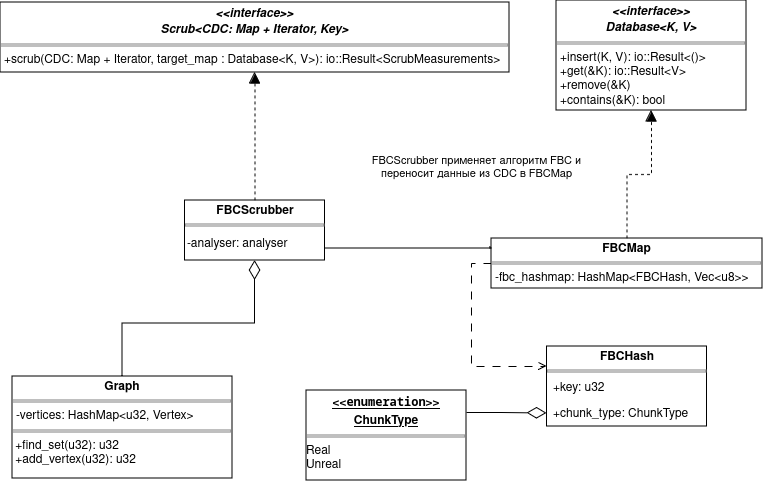

The diagram above was exported from draw.io. Its source (the exported page's mxGraphModel, read from the mxfile embedded in the PNG):
<mxGraphModel dx="1434" dy="673" grid="0" gridSize="10" guides="1" tooltips="1" connect="1" arrows="1" fold="1" page="1" pageScale="1" pageWidth="827" pageHeight="1169" background="none" math="0" shadow="0">
  <root>
    <mxCell id="0" />
    <mxCell id="1" parent="0" />
    <mxCell id="LFI_eYbAQJ-KAsakueRp-11" value="&lt;p style=&quot;margin:0px;margin-top:4px;text-align:center;&quot;&gt;&lt;b&gt;&lt;i&gt;&amp;lt;&amp;lt;interface&amp;gt;&amp;gt;&lt;br&gt;Database&amp;lt;K, V&amp;gt;&lt;/i&gt;&lt;/b&gt;&lt;br&gt;&lt;/p&gt;&lt;hr size=&quot;1&quot; style=&quot;border-style:solid;&quot;&gt;&lt;p style=&quot;margin:0px;margin-left:4px;&quot;&gt;+insert(K, V): io::Result&amp;lt;()&amp;gt;&lt;br&gt;+get(&amp;amp;K): io::Result&amp;lt;V&amp;gt;&lt;br&gt;+remove(&amp;amp;K)&lt;br&gt;+contains(&amp;amp;K): bool&lt;br&gt;&lt;/p&gt;" style="verticalAlign=top;align=left;overflow=fill;html=1;whiteSpace=wrap;" parent="1" vertex="1">
      <mxGeometry x="605" y="180" width="190" height="110" as="geometry" />
    </mxCell>
    <mxCell id="LFI_eYbAQJ-KAsakueRp-12" value="&lt;p style=&quot;margin:0px;margin-top:4px;text-align:center;&quot;&gt;&lt;i&gt;&lt;b&gt;&amp;lt;&amp;lt;interface&amp;gt;&amp;gt;&lt;br&gt;Scrub&amp;lt;CDC: Map + Iterator, Key&amp;gt;&lt;/b&gt;&lt;/i&gt;&lt;br&gt;&lt;/p&gt;&lt;hr size=&quot;1&quot; style=&quot;border-style:solid;&quot;&gt;&lt;p style=&quot;margin:0px;margin-left:4px;&quot;&gt;+scrub(CDC: Map + Iterator, target_map : Database&amp;lt;K, V&amp;gt;): io::Result&amp;lt;ScrubMeasurements&amp;gt;&lt;/p&gt;" style="verticalAlign=top;align=left;overflow=fill;html=1;whiteSpace=wrap;" parent="1" vertex="1">
      <mxGeometry x="49" y="182" width="509" height="70" as="geometry" />
    </mxCell>
    <mxCell id="LFI_eYbAQJ-KAsakueRp-36" style="edgeStyle=orthogonalEdgeStyle;rounded=0;orthogonalLoop=1;jettySize=auto;html=1;exitX=0.5;exitY=0;exitDx=0;exitDy=0;entryX=0.5;entryY=1;entryDx=0;entryDy=0;dashed=1;endArrow=block;endFill=1;endSize=9;" parent="1" source="Wxb9-GUtLCRzflQAM_uP-9" target="LFI_eYbAQJ-KAsakueRp-12" edge="1">
      <mxGeometry relative="1" as="geometry" />
    </mxCell>
    <mxCell id="LFI_eYbAQJ-KAsakueRp-39" style="edgeStyle=orthogonalEdgeStyle;rounded=0;orthogonalLoop=1;jettySize=auto;html=1;exitX=0.5;exitY=0;exitDx=0;exitDy=0;entryX=0.5;entryY=1;entryDx=0;entryDy=0;endArrow=diamondThin;endFill=0;endSize=17;" parent="1" source="LFI_eYbAQJ-KAsakueRp-27" target="Wxb9-GUtLCRzflQAM_uP-11" edge="1">
      <mxGeometry relative="1" as="geometry" />
    </mxCell>
    <mxCell id="LFI_eYbAQJ-KAsakueRp-27" value="&lt;p style=&quot;margin:0px;margin-top:4px;text-align:center;&quot;&gt;&lt;b&gt;Graph&lt;/b&gt;&lt;/p&gt;&lt;hr size=&quot;1&quot; style=&quot;border-style:solid;&quot;&gt;&lt;p style=&quot;margin:0px;margin-left:4px;&quot;&gt;-vertices: HashMap&amp;lt;u32, Vertex&amp;gt;&lt;/p&gt;&lt;hr size=&quot;1&quot; style=&quot;border-style:solid;&quot;&gt;&lt;div&gt;&amp;nbsp;+find_set(u32): u32&lt;/div&gt;&lt;div&gt;&amp;nbsp;+add_vertex(u32): u32&lt;br&gt;&lt;/div&gt;&lt;div&gt;&lt;br&gt;&lt;/div&gt;" style="verticalAlign=top;align=left;overflow=fill;html=1;whiteSpace=wrap;" parent="1" vertex="1">
      <mxGeometry x="61" y="556" width="220" height="102" as="geometry" />
    </mxCell>
    <mxCell id="LFI_eYbAQJ-KAsakueRp-35" style="edgeStyle=orthogonalEdgeStyle;rounded=0;orthogonalLoop=1;jettySize=auto;html=1;exitX=-0.004;exitY=0.156;exitDx=0;exitDy=0;exitPerimeter=0;endArrow=none;endFill=0;entryX=1;entryY=0.25;entryDx=0;entryDy=0;" parent="1" source="LFI_eYbAQJ-KAsakueRp-28" target="Wxb9-GUtLCRzflQAM_uP-9" edge="1">
      <mxGeometry relative="1" as="geometry">
        <mxPoint x="531" y="358" as="targetPoint" />
        <Array as="points">
          <mxPoint x="672" y="428" />
          <mxPoint x="241" y="428" />
        </Array>
      </mxGeometry>
    </mxCell>
    <mxCell id="LFI_eYbAQJ-KAsakueRp-42" value="FBCScrubber применяет алгоритм FBC и&lt;br&gt;переносит данные из CDC в FBCMap" style="edgeLabel;html=1;align=center;verticalAlign=middle;resizable=0;points=[];" parent="LFI_eYbAQJ-KAsakueRp-35" vertex="1" connectable="0">
      <mxGeometry x="0.0006" y="-4" relative="1" as="geometry">
        <mxPoint x="-49" y="-78" as="offset" />
      </mxGeometry>
    </mxCell>
    <mxCell id="LFI_eYbAQJ-KAsakueRp-37" style="edgeStyle=orthogonalEdgeStyle;rounded=0;orthogonalLoop=1;jettySize=auto;html=1;exitX=0.5;exitY=0;exitDx=0;exitDy=0;entryX=0.5;entryY=1;entryDx=0;entryDy=0;dashed=1;endArrow=block;endFill=1;endSize=9;" parent="1" source="LFI_eYbAQJ-KAsakueRp-28" target="LFI_eYbAQJ-KAsakueRp-11" edge="1">
      <mxGeometry relative="1" as="geometry" />
    </mxCell>
    <mxCell id="LFI_eYbAQJ-KAsakueRp-38" style="edgeStyle=orthogonalEdgeStyle;rounded=0;orthogonalLoop=1;jettySize=auto;html=1;exitX=0;exitY=0.5;exitDx=0;exitDy=0;entryX=0;entryY=0.25;entryDx=0;entryDy=0;dashed=1;dashPattern=8 8;endArrow=open;endFill=0;" parent="1" source="LFI_eYbAQJ-KAsakueRp-28" target="Wxb9-GUtLCRzflQAM_uP-1" edge="1">
      <mxGeometry relative="1" as="geometry" />
    </mxCell>
    <mxCell id="LFI_eYbAQJ-KAsakueRp-28" value="&lt;p style=&quot;margin:0px;margin-top:4px;text-align:center;&quot;&gt;&lt;b&gt;FBCMap&lt;/b&gt;&lt;/p&gt;&lt;hr size=&quot;1&quot; style=&quot;border-style:solid;&quot;&gt;&lt;p style=&quot;margin:0px;margin-left:4px;&quot;&gt;-fbc_hashmap: HashMap&amp;lt;FBCHash, Vec&amp;lt;u8&amp;gt;&amp;gt;&lt;/p&gt;&lt;hr size=&quot;1&quot; style=&quot;border-style:solid;&quot;&gt;" style="verticalAlign=top;align=left;overflow=fill;html=1;whiteSpace=wrap;" parent="1" vertex="1">
      <mxGeometry x="540" y="418" width="271" height="50" as="geometry" />
    </mxCell>
    <mxCell id="zrJBvI15UAHP1E0Sow14-6" style="edgeStyle=orthogonalEdgeStyle;rounded=0;orthogonalLoop=1;jettySize=auto;html=1;exitX=1;exitY=0.25;exitDx=0;exitDy=0;entryX=0;entryY=0.5;entryDx=0;entryDy=0;endArrow=diamondThin;endFill=0;endSize=17;" parent="1" source="zrJBvI15UAHP1E0Sow14-5" target="Wxb9-GUtLCRzflQAM_uP-6" edge="1">
      <mxGeometry relative="1" as="geometry" />
    </mxCell>
    <mxCell id="zrJBvI15UAHP1E0Sow14-5" value="&lt;p style=&quot;margin:0px;margin-top:4px;text-align:center;text-decoration:underline;&quot;&gt;&lt;b&gt;&amp;lt;&amp;lt;&lt;code class=&quot;Article-Code&quot;&gt;&lt;span class=&quot;Article-Text&quot;&gt;enumeration&lt;/span&gt;&lt;/code&gt;&amp;gt;&amp;gt;&lt;/b&gt;&lt;/p&gt;&lt;p style=&quot;margin:0px;margin-top:4px;text-align:center;text-decoration:underline;&quot;&gt;&lt;b&gt;ChunkType&lt;/b&gt;&lt;br&gt;&lt;/p&gt;&lt;hr size=&quot;1&quot; style=&quot;border-style:solid;&quot;&gt;&lt;div&gt;Real&lt;/div&gt;&lt;div&gt;Unreal&lt;br&gt;&lt;/div&gt;" style="verticalAlign=top;align=left;overflow=fill;html=1;whiteSpace=wrap;" parent="1" vertex="1">
      <mxGeometry x="355" y="570" width="160" height="90" as="geometry" />
    </mxCell>
    <mxCell id="Wxb9-GUtLCRzflQAM_uP-8" value="" style="group" parent="1" vertex="1" connectable="0">
      <mxGeometry x="595.5" y="526" width="160" height="80" as="geometry" />
    </mxCell>
    <mxCell id="Wxb9-GUtLCRzflQAM_uP-1" value="&lt;p style=&quot;margin:0px;margin-top:4px;text-align:center;&quot;&gt;&lt;b&gt;FBCHash&lt;/b&gt;&lt;/p&gt;&lt;hr size=&quot;1&quot; style=&quot;border-style:solid;&quot;&gt;&lt;div style=&quot;height:2px;&quot;&gt;&lt;/div&gt;" style="verticalAlign=top;align=left;overflow=fill;html=1;whiteSpace=wrap;" parent="Wxb9-GUtLCRzflQAM_uP-8" vertex="1">
      <mxGeometry width="160" height="80" as="geometry" />
    </mxCell>
    <mxCell id="Wxb9-GUtLCRzflQAM_uP-2" value="+key: u32" style="text;strokeColor=none;fillColor=none;align=left;verticalAlign=top;spacingLeft=4;spacingRight=4;overflow=hidden;rotatable=0;points=[[0,0.5],[1,0.5]];portConstraint=eastwest;whiteSpace=wrap;html=1;" parent="Wxb9-GUtLCRzflQAM_uP-8" vertex="1">
      <mxGeometry y="28" width="160" height="26" as="geometry" />
    </mxCell>
    <mxCell id="Wxb9-GUtLCRzflQAM_uP-6" value="&lt;div&gt;+chunk_type: ChunkType&lt;br&gt;&lt;/div&gt;" style="text;strokeColor=none;fillColor=none;align=left;verticalAlign=top;spacingLeft=4;spacingRight=4;overflow=hidden;rotatable=0;points=[[0,0.5],[1,0.5]];portConstraint=eastwest;whiteSpace=wrap;html=1;" parent="Wxb9-GUtLCRzflQAM_uP-8" vertex="1">
      <mxGeometry y="54" width="160" height="26" as="geometry" />
    </mxCell>
    <mxCell id="Wxb9-GUtLCRzflQAM_uP-12" value="" style="group" parent="1" vertex="1" connectable="0">
      <mxGeometry x="233.5" y="380" width="140" height="60" as="geometry" />
    </mxCell>
    <mxCell id="Wxb9-GUtLCRzflQAM_uP-9" value="&lt;p style=&quot;margin:0px;margin-top:4px;text-align:center;&quot;&gt;&lt;b&gt;FBCScrubber&lt;/b&gt;&lt;/p&gt;&lt;hr size=&quot;1&quot; style=&quot;border-style:solid;&quot;&gt;&lt;div style=&quot;height:2px;&quot;&gt;&lt;/div&gt;" style="verticalAlign=top;align=left;overflow=fill;html=1;whiteSpace=wrap;" parent="Wxb9-GUtLCRzflQAM_uP-12" vertex="1">
      <mxGeometry width="140" height="60" as="geometry" />
    </mxCell>
    <mxCell id="Wxb9-GUtLCRzflQAM_uP-11" value="-analyser: analyser" style="text;whiteSpace=wrap;html=1;verticalAlign=top;" parent="Wxb9-GUtLCRzflQAM_uP-12" vertex="1">
      <mxGeometry y="30" width="140" height="30" as="geometry" />
    </mxCell>
  </root>
</mxGraphModel>